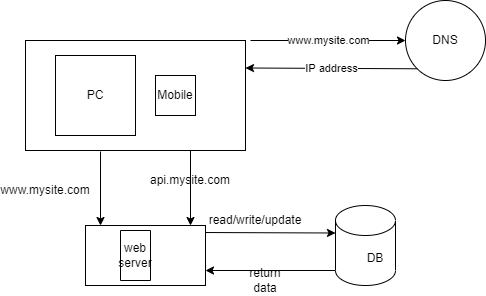

The diagram above was exported from draw.io. Its source (the exported page's mxGraphModel, read from the mxfile embedded in the PNG):
<mxGraphModel dx="1422" dy="754" grid="0" gridSize="10" guides="1" tooltips="1" connect="1" arrows="1" fold="1" page="1" pageScale="1" pageWidth="850" pageHeight="1100" background="#ffffff" math="0" shadow="0">
  <root>
    <mxCell id="0" />
    <mxCell id="1" parent="0" />
    <mxCell id="tONeUhrFuLGNfh9l_KpL-1" value="" style="whiteSpace=wrap;html=1;aspect=fixed;" vertex="1" parent="1">
      <mxGeometry x="230" y="190" width="80" height="80" as="geometry" />
    </mxCell>
    <mxCell id="tONeUhrFuLGNfh9l_KpL-2" value="Mobile" style="whiteSpace=wrap;html=1;aspect=fixed;" vertex="1" parent="1">
      <mxGeometry x="330" y="210" width="40" height="40" as="geometry" />
    </mxCell>
    <mxCell id="tONeUhrFuLGNfh9l_KpL-3" value="PC" style="text;html=1;strokeColor=none;fillColor=none;align=center;verticalAlign=middle;whiteSpace=wrap;rounded=0;" vertex="1" parent="1">
      <mxGeometry x="240" y="215" width="60" height="30" as="geometry" />
    </mxCell>
    <mxCell id="tONeUhrFuLGNfh9l_KpL-6" value="" style="rounded=0;whiteSpace=wrap;html=1;strokeWidth=1;gradientColor=none;fillColor=none;" vertex="1" parent="1">
      <mxGeometry x="200" y="175" width="220" height="110" as="geometry" />
    </mxCell>
    <mxCell id="tONeUhrFuLGNfh9l_KpL-7" value="" style="endArrow=classic;html=1;rounded=0;exitX=0.75;exitY=1;exitDx=0;exitDy=0;" edge="1" parent="1" source="tONeUhrFuLGNfh9l_KpL-6">
      <mxGeometry width="50" height="50" relative="1" as="geometry">
        <mxPoint x="350" y="410" as="sourcePoint" />
        <mxPoint x="365" y="360" as="targetPoint" />
      </mxGeometry>
    </mxCell>
    <mxCell id="tONeUhrFuLGNfh9l_KpL-8" value="" style="endArrow=classic;html=1;rounded=0;exitX=0.341;exitY=1.009;exitDx=0;exitDy=0;exitPerimeter=0;" edge="1" parent="1" source="tONeUhrFuLGNfh9l_KpL-6">
      <mxGeometry width="50" height="50" relative="1" as="geometry">
        <mxPoint x="350" y="410" as="sourcePoint" />
        <mxPoint x="275" y="360" as="targetPoint" />
      </mxGeometry>
    </mxCell>
    <mxCell id="tONeUhrFuLGNfh9l_KpL-9" value="www.mysite.com" style="text;html=1;strokeColor=none;fillColor=none;align=center;verticalAlign=middle;whiteSpace=wrap;rounded=0;" vertex="1" parent="1">
      <mxGeometry x="190" y="310" width="60" height="30" as="geometry" />
    </mxCell>
    <mxCell id="tONeUhrFuLGNfh9l_KpL-11" value="" style="rounded=0;whiteSpace=wrap;html=1;strokeWidth=1;fillColor=none;gradientColor=none;" vertex="1" parent="1">
      <mxGeometry x="260" y="360" width="120" height="60" as="geometry" />
    </mxCell>
    <mxCell id="tONeUhrFuLGNfh9l_KpL-12" value="" style="rounded=0;whiteSpace=wrap;html=1;strokeWidth=1;fillColor=none;gradientColor=none;rotation=90;" vertex="1" parent="1">
      <mxGeometry x="285" y="375" width="50" height="30" as="geometry" />
    </mxCell>
    <mxCell id="tONeUhrFuLGNfh9l_KpL-13" value="web server" style="text;html=1;strokeColor=none;fillColor=none;align=center;verticalAlign=middle;whiteSpace=wrap;rounded=0;" vertex="1" parent="1">
      <mxGeometry x="280" y="375" width="60" height="30" as="geometry" />
    </mxCell>
    <mxCell id="tONeUhrFuLGNfh9l_KpL-14" value="api.mysite.com" style="text;html=1;strokeColor=none;fillColor=none;align=center;verticalAlign=middle;whiteSpace=wrap;rounded=0;" vertex="1" parent="1">
      <mxGeometry x="335" y="300" width="60" height="30" as="geometry" />
    </mxCell>
    <mxCell id="tONeUhrFuLGNfh9l_KpL-15" value="" style="shape=cylinder3;whiteSpace=wrap;html=1;boundedLbl=1;backgroundOutline=1;size=15;strokeWidth=1;fillColor=none;gradientColor=none;" vertex="1" parent="1">
      <mxGeometry x="510" y="340" width="60" height="80" as="geometry" />
    </mxCell>
    <mxCell id="tONeUhrFuLGNfh9l_KpL-16" value="DB" style="text;html=1;strokeColor=none;fillColor=none;align=center;verticalAlign=middle;whiteSpace=wrap;rounded=0;" vertex="1" parent="1">
      <mxGeometry x="520" y="375" width="60" height="35" as="geometry" />
    </mxCell>
    <mxCell id="tONeUhrFuLGNfh9l_KpL-17" value="" style="endArrow=classic;html=1;rounded=0;entryX=1;entryY=0.75;entryDx=0;entryDy=0;exitX=0;exitY=1;exitDx=0;exitDy=-15;exitPerimeter=0;" edge="1" parent="1" source="tONeUhrFuLGNfh9l_KpL-15" target="tONeUhrFuLGNfh9l_KpL-11">
      <mxGeometry width="50" height="50" relative="1" as="geometry">
        <mxPoint x="350" y="400" as="sourcePoint" />
        <mxPoint x="400" y="350" as="targetPoint" />
      </mxGeometry>
    </mxCell>
    <mxCell id="tONeUhrFuLGNfh9l_KpL-18" value="" style="endArrow=classic;html=1;rounded=0;entryX=0;entryY=0;entryDx=0;entryDy=27.5;entryPerimeter=0;exitX=1;exitY=0.117;exitDx=0;exitDy=0;exitPerimeter=0;" edge="1" parent="1" source="tONeUhrFuLGNfh9l_KpL-11" target="tONeUhrFuLGNfh9l_KpL-15">
      <mxGeometry width="50" height="50" relative="1" as="geometry">
        <mxPoint x="350" y="400" as="sourcePoint" />
        <mxPoint x="400" y="350" as="targetPoint" />
      </mxGeometry>
    </mxCell>
    <mxCell id="tONeUhrFuLGNfh9l_KpL-19" value="read/write/update" style="text;html=1;strokeColor=none;fillColor=none;align=center;verticalAlign=middle;whiteSpace=wrap;rounded=0;" vertex="1" parent="1">
      <mxGeometry x="400" y="340" width="60" height="30" as="geometry" />
    </mxCell>
    <mxCell id="tONeUhrFuLGNfh9l_KpL-21" value="return data" style="text;html=1;strokeColor=none;fillColor=none;align=center;verticalAlign=middle;whiteSpace=wrap;rounded=0;" vertex="1" parent="1">
      <mxGeometry x="410" y="400" width="60" height="30" as="geometry" />
    </mxCell>
    <mxCell id="tONeUhrFuLGNfh9l_KpL-22" value="DNS" style="ellipse;whiteSpace=wrap;html=1;aspect=fixed;strokeWidth=1;fillColor=none;gradientColor=none;" vertex="1" parent="1">
      <mxGeometry x="580" y="135" width="80" height="80" as="geometry" />
    </mxCell>
    <mxCell id="tONeUhrFuLGNfh9l_KpL-23" value="www.mysite.com" style="endArrow=classic;html=1;rounded=0;entryX=0;entryY=0.5;entryDx=0;entryDy=0;" edge="1" parent="1" target="tONeUhrFuLGNfh9l_KpL-22">
      <mxGeometry width="50" height="50" relative="1" as="geometry">
        <mxPoint x="425" y="175" as="sourcePoint" />
        <mxPoint x="475" y="125" as="targetPoint" />
      </mxGeometry>
    </mxCell>
    <mxCell id="tONeUhrFuLGNfh9l_KpL-26" value="IP address" style="endArrow=classic;html=1;rounded=0;exitX=0;exitY=1;exitDx=0;exitDy=0;entryX=1;entryY=0.25;entryDx=0;entryDy=0;" edge="1" parent="1" source="tONeUhrFuLGNfh9l_KpL-22" target="tONeUhrFuLGNfh9l_KpL-6">
      <mxGeometry width="50" height="50" relative="1" as="geometry">
        <mxPoint x="580" y="210" as="sourcePoint" />
        <mxPoint x="430" y="330" as="targetPoint" />
      </mxGeometry>
    </mxCell>
  </root>
</mxGraphModel>